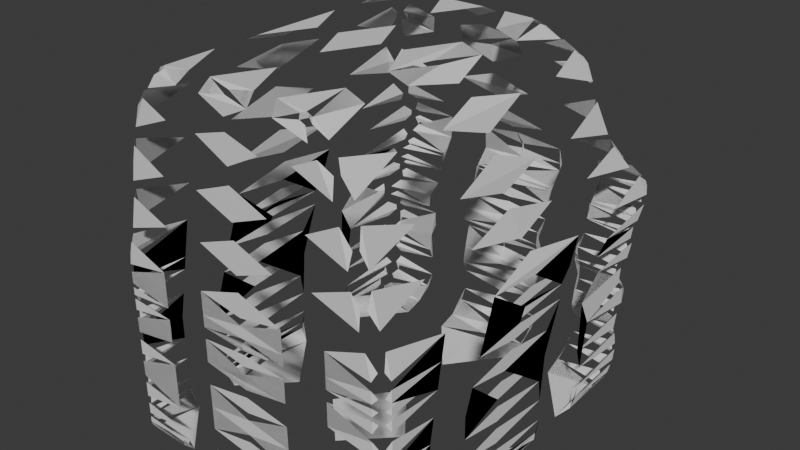 # Source: untitled.blend  (saved by Blender 4.2.66; exported with 4.5.12 LTS)
import bpy
from mathutils import Matrix  # noqa: F401  (used for matrix-valued properties, if any)

bpy.ops.wm.read_factory_settings(use_empty=True)
scene = bpy.context.scene
scene.name = 'Scene'

# ---- collections
col_collection = bpy.data.collections.new('Collection'); scene.collection.children.link(col_collection)

# ---- materials (node trees are filled in below, after node groups)
mat_material = bpy.data.materials.new('Material')
mat_material.alpha_threshold = 0.0
mat_material.roughness = 0.5
mat_material.line_color = (0.0, 0.0, 0.0, 1.0)

# ---- material node trees
mat_material.use_nodes = True; mat_material.node_tree.nodes.clear()
_N = mat_material.node_tree.nodes; _L = mat_material.node_tree.links
n0 = _N.new('ShaderNodeOutputMaterial'); n0.name = 'Material Output'; n0.location = (300, 300)
n1 = _N.new('ShaderNodeBsdfPrincipled'); n1.name = 'Principled BSDF'; n1.location = (10, 300)
n1.inputs[3].default_value = 1.45
_L.new(n1.outputs[0], n0.inputs[0])
n0.is_active_output = True

# ---- world
world_world = bpy.data.worlds.new('World'); scene.world = world_world
world_world.use_nodes = True; world_world.node_tree.nodes.clear()
_N = world_world.node_tree.nodes; _L = world_world.node_tree.links
n0 = _N.new('ShaderNodeOutputWorld'); n0.name = 'World Output'; n0.location = (300, 300)
n1 = _N.new('ShaderNodeBackground'); n1.name = 'Background'; n1.location = (10, 300)
n1.inputs[0].default_value = (0.05088, 0.05088, 0.05088, 1.0)
_L.new(n1.outputs[0], n0.inputs[0])
n0.is_active_output = True
world_world.color = (0.05088, 0.05088, 0.05088)
world_world.sun_shadow_jitter_overblur = 0.0

# ---- meshes
me_cube = bpy.data.meshes.new('Cube')
me_cube.from_pydata([(0.5364, 0.9779, 1.066), (1.0, 1.231, -1.47), (0.5364, -1.022, 1.066), (1.0, -1.0, -1.479), (-8.196e-18, 1.249, -1.479), (1.472e-17, -1.022, 1.066), (-8.196e-18, -1.0, -1.479), (1.472e-17, 0.9779, 1.066), (1.0, 1.69, -0.09202), (1.0, -1.011, -0.1878), (0.01187, 1.686, -0.1021), (7.359e-18, -1.011, -0.1878), (0.8579, 1.263, 0.43), (0.8579, -1.017, 0.4392), (1.104e-17, 1.282, 0.4392), (1.104e-17, -1.017, 0.4392), (0.8953, 1.461, 0.1368), (0.8953, -1.014, 0.1257), (1.165e-17, 1.461, 0.1368), (9.199e-18, -1.014, 0.1257), (0.7533, 1.224, 0.797), (0.7533, -1.019, 0.797), (1.288e-17, 1.224, 0.7528), (1.288e-17, -1.019, 0.7528), (1.0, 1.532, -0.8148), (1.0, -1.006, -0.8148), (0.003619, 1.525, -0.8148), (3.679e-18, -1.006, -0.8148), (1.0, 1.566, -0.4977), (1.0, -1.008, -0.5013), (1.043e-17, 1.566, -0.4792), (5.519e-18, -1.008, -0.5013), (1.0, 1.449, -1.128), (1.0, -1.003, -1.128), (1.84e-18, 1.459, -1.128), (1.84e-18, -1.003, -1.128), (1.0, 1.451, -1.267), (1.0, -1.001, -1.285), (9.199e-19, 1.451, -1.285), (9.199e-19, -1.001, -1.285), (1.0, 1.383, -0.9901), (1.0, -1.004, -0.9716), (2.76e-18, 1.402, -0.9716), (2.76e-18, -1.004, -0.9716), (1.0, 1.358, -0.6305), (1.0, -1.007, -0.6581), (1.073e-17, 1.358, -0.6305), (4.599e-18, -1.007, -0.6581), (0.5364, -0.0223, 1.066), (1.0, -0.000204, -1.479), (-8.196e-18, -0.000204, -1.479), (1.472e-17, -0.0223, 1.066), (1.0, 0.3422, -0.1326), (0.8579, 0.1323, 0.4392), (0.8953, 0.2235, 0.1312), (0.7533, 0.102, 0.797), (1.0, -0.005728, -0.8148), (1.0, 0.1682, -0.4737), (1.0, -0.002966, -1.128), (1.0, -0.001585, -1.285), (1.0, -0.004347, -0.9716), (1.0, 0.08125, -0.6443), (1.0, 1.631, -0.2783), (1.0, -1.01, -0.3446), (2.116e-17, 1.631, -0.2783), (6.439e-18, -1.01, -0.3446), (1.0, 0.2552, -0.3031), (1.0, 1.488, -0.3622), (1.0, -1.009, -0.4229), (1.947e-17, 1.488, -0.3622), (5.979e-18, -1.009, -0.4229), (1.0, 0.2117, -0.3884), (1.0, 1.401, -1.354), (1.0, -1.001, -1.364), (4.599e-19, 1.419, -1.364), (4.599e-19, -1.001, -1.364), (1.0, -0.0008944, -1.364)], [], [(50, 49, 3, 6), (55, 48, 2, 21), (22, 7, 0, 20), (21, 2, 5, 23), (48, 51, 5, 2), (63, 9, 11, 65), (64, 10, 8, 62), (66, 52, 9, 63), (17, 13, 15, 19), (18, 14, 12, 16), (54, 53, 13, 17), (52, 54, 17, 9), (10, 18, 16, 8), (9, 17, 19, 11), (13, 21, 23, 15), (14, 22, 20, 12), (53, 55, 21, 13), (60, 56, 25, 41), (42, 26, 24, 40), (41, 25, 27, 43), (61, 57, 29, 45), (46, 30, 28, 44), (45, 29, 31, 47), (37, 33, 35, 39), (38, 34, 32, 36), (59, 58, 33, 37), (76, 59, 37, 73), (74, 38, 36, 72), (73, 37, 39, 75), (33, 41, 43, 35), (34, 42, 40, 32), (58, 60, 41, 33), (25, 45, 47, 27), (26, 46, 44, 24), (56, 61, 45, 25), (24, 44, 61, 56), (32, 40, 60, 58), (72, 36, 59, 76), (36, 32, 58, 59), (44, 28, 57, 61), (40, 24, 56, 60), (12, 20, 55, 53), (8, 16, 54, 52), (16, 12, 53, 54), (62, 8, 52, 66), (0, 7, 51, 48), (20, 0, 48, 55), (4, 1, 49, 50), (67, 62, 66, 71), (71, 66, 63, 68), (69, 64, 62, 67), (68, 63, 65, 70), (29, 68, 70, 31), (30, 69, 67, 28), (57, 71, 68, 29), (28, 67, 71, 57), (1, 72, 76, 49), (3, 73, 75, 6), (4, 74, 72, 1), (49, 76, 73, 3)])
_uv = me_cube.uv_layers.new(name='UVMap')
_uv.uv.foreach_set('vector', [0.25, 0.625, 0.375, 0.625, 0.375, 0.75, 0.25, 0.75, 0.5937, 0.625, 0.625, 0.625, 0.625, 0.75, 0.5938, 0.75, 0.5938, 0.375, 0.625, 0.375, 0.625, 0.5, 0.5938, 0.5, 0.5938, 0.75, 0.625, 0.75, 0.625, 0.875, 0.5938, 0.875, 0.625, 0.625, 0.75, 0.625, 0.75, 0.75, 0.625, 0.75, 0.4844, 0.75, 0.5, 0.75, 0.5, 0.875, 0.4844, 0.875, 0.4844, 0.375, 0.5, 0.375, 0.5, 0.5, 0.4844, 0.5, 0.4844, 0.625, 0.5, 0.625, 0.5, 0.75, 0.4844, 0.75, 0.5312, 0.75, 0.5625, 0.75, 0.5625, 0.875, 0.5312, 0.875, 0.5312, 0.375, 0.5625, 0.375, 0.5625, 0.5, 0.5312, 0.5, 0.5313, 0.625, 0.5625, 0.625, 0.5625, 0.75, 0.5312, 0.75, 0.5, 0.625, 0.5313, 0.625, 0.5312, 0.75, 0.5, 0.75, 0.5, 0.375, 0.5312, 0.375, 0.5312, 0.5, 0.5, 0.5, 0.5, 0.75, 0.5312, 0.75, 0.5312, 0.875, 0.5, 0.875, 0.5625, 0.75, 0.5938, 0.75, 0.5938, 0.875, 0.5625, 0.875, 0.5625, 0.375, 0.5938, 0.375, 0.5938, 0.5, 0.5625, 0.5, 0.5625, 0.625, 0.5937, 0.625, 0.5938, 0.75, 0.5625, 0.75, 0.4219, 0.625, 0.4375, 0.625, 0.4375, 0.75, 0.4219, 0.75, 0.4219, 0.375, 0.4375, 0.375, 0.4375, 0.5, 0.4219, 0.5, 0.4219, 0.75, 0.4375, 0.75, 0.4375, 0.875, 0.4219, 0.875, 0.4531, 0.625, 0.4687, 0.625, 0.4688, 0.75, 0.4531, 0.75, 0.4531, 0.375, 0.4688, 0.375, 0.4688, 0.5, 0.4531, 0.5, 0.4531, 0.75, 0.4688, 0.75, 0.4688, 0.875, 0.4531, 0.875, 0.3906, 0.75, 0.4062, 0.75, 0.4062, 0.875, 0.3906, 0.875, 0.3906, 0.375, 0.4062, 0.375, 0.4063, 0.5, 0.3906, 0.5, 0.3906, 0.625, 0.4062, 0.625, 0.4062, 0.75, 0.3906, 0.75, 0.3828, 0.625, 0.3906, 0.625, 0.3906, 0.75, 0.3828, 0.75, 0.3828, 0.375, 0.3906, 0.375, 0.3906, 0.5, 0.3828, 0.5, 0.3828, 0.75, 0.3906, 0.75, 0.3906, 0.875, 0.3828, 0.875, 0.4062, 0.75, 0.4219, 0.75, 0.4219, 0.875, 0.4062, 0.875, 0.4062, 0.375, 0.4219, 0.375, 0.4219, 0.5, 0.4063, 0.5, 0.4062, 0.625, 0.4219, 0.625, 0.4219, 0.75, 0.4062, 0.75, 0.4375, 0.75, 0.4531, 0.75, 0.4531, 0.875, 0.4375, 0.875, 0.4375, 0.375, 0.4531, 0.375, 0.4531, 0.5, 0.4375, 0.5, 0.4375, 0.625, 0.4531, 0.625, 0.4531, 0.75, 0.4375, 0.75, 0.4375, 0.5, 0.4531, 0.5, 0.4531, 0.625, 0.4375, 0.625, 0.4063, 0.5, 0.4219, 0.5, 0.4219, 0.625, 0.4062, 0.625, 0.3828, 0.5, 0.3906, 0.5, 0.3906, 0.625, 0.3828, 0.625, 0.3906, 0.5, 0.4063, 0.5, 0.4062, 0.625, 0.3906, 0.625, 0.4531, 0.5, 0.4688, 0.5, 0.4687, 0.625, 0.4531, 0.625, 0.4219, 0.5, 0.4375, 0.5, 0.4375, 0.625, 0.4219, 0.625, 0.5625, 0.5, 0.5938, 0.5, 0.5937, 0.625, 0.5625, 0.625, 0.5, 0.5, 0.5312, 0.5, 0.5313, 0.625, 0.5, 0.625, 0.5312, 0.5, 0.5625, 0.5, 0.5625, 0.625, 0.5313, 0.625, 0.4844, 0.5, 0.5, 0.5, 0.5, 0.625, 0.4844, 0.625, 0.625, 0.5, 0.75, 0.5, 0.75, 0.625, 0.625, 0.625, 0.5938, 0.5, 0.625, 0.5, 0.625, 0.625, 0.5937, 0.625, 0.25, 0.5, 0.375, 0.5, 0.375, 0.625, 0.25, 0.625, 0.4766, 0.5, 0.4844, 0.5, 0.4844, 0.625, 0.4766, 0.625, 0.4766, 0.625, 0.4844, 0.625, 0.4844, 0.75, 0.4766, 0.75, 0.4766, 0.375, 0.4844, 0.375, 0.4844, 0.5, 0.4766, 0.5, 0.4766, 0.75, 0.4844, 0.75, 0.4844, 0.875, 0.4766, 0.875, 0.4688, 0.75, 0.4766, 0.75, 0.4766, 0.875, 0.4688, 0.875, 0.4688, 0.375, 0.4766, 0.375, 0.4766, 0.5, 0.4688, 0.5, 0.4687, 0.625, 0.4766, 0.625, 0.4766, 0.75, 0.4688, 0.75, 0.4688, 0.5, 0.4766, 0.5, 0.4766, 0.625, 0.4687, 0.625, 0.375, 0.5, 0.3828, 0.5, 0.3828, 0.625, 0.375, 0.625, 0.375, 0.75, 0.3828, 0.75, 0.3828, 0.875, 0.375, 0.875, 0.375, 0.375, 0.3828, 0.375, 0.3828, 0.5, 0.375, 0.5, 0.375, 0.625, 0.3828, 0.625, 0.3828, 0.75, 0.375, 0.75])
me_cube.materials.append(mat_material)
me_cube.use_mirror_vertex_groups = False
me_cube.update()

# ---- objects
ob_cube = bpy.data.objects.new('Cube', me_cube)
ob_empty = bpy.data.objects.new('Empty', None)
ob_empty_001 = bpy.data.objects.new('Empty.001', None)

# ---- transforms, parenting, visibility, modifiers, constraints
ob_cube.location = (0.0, 0.0, 0.0)
ob_cube.lock_rotations_4d = False
ob_cube.empty_display_type = 'ARROWS'
ob_cube.lineart.crease_threshold = 0.0
_m = ob_cube.modifiers.new('Mirror', 'MIRROR')
_m = ob_cube.modifiers.new('Bevel', 'BEVEL')
_m = ob_cube.modifiers.new('Skin', 'SKIN')
_m = ob_cube.modifiers.new('Bevel.001', 'BEVEL')
ob_empty.location = (-6.0, 0.0, 0.0)
ob_empty.rotation_euler = (1.571, -0.0, 1.571)
ob_empty.empty_display_type = 'IMAGE'
ob_empty.empty_display_size = 6.202
ob_empty.empty_image_offset = (-0.3967, -0.4297)
ob_empty_001.location = (2.076, -6.0, 0.0)
ob_empty_001.rotation_euler = (1.571, 0.0, 3.142)
ob_empty_001.empty_display_type = 'IMAGE'
ob_empty_001.empty_display_size = 5.6
ob_empty_001.empty_image_offset = (-0.09171, -0.6025)

# ---- collection membership
col_collection.objects.link(ob_cube)
col_collection.objects.link(ob_empty)
col_collection.objects.link(ob_empty_001)

# ---- scene / render settings (as saved in the file)
scene.frame_start = 1; scene.frame_end = 250; scene.frame_set(1)
scene.render.engine = 'BLENDER_EEVEE_NEXT'
bpy.context.view_layer.update()

# ---- added for rendering (the .blend has no active camera and no usable light): camera, sun
cam_auto = bpy.data.cameras.new('AutoCamera')
cam_auto.lens = 50.0
cam_auto.sensor_width = 36.0
cam_auto.clip_end = 1000.0
ob_auto_camera = bpy.data.objects.new('AutoCamera', cam_auto)
scene.collection.objects.link(ob_auto_camera)
ob_auto_camera.location = (3.89418, -4.34937, 2.90909)
ob_auto_camera.rotation_euler = (1.09748, -7.21219e-08, 0.694738)
scene.camera = ob_auto_camera
light_auto_sun = bpy.data.lights.new('AutoSun', 'SUN')
light_auto_sun.energy = 3.0
light_auto_sun.angle = 0.0523599
ob_auto_sun = bpy.data.objects.new('AutoSun', light_auto_sun)
scene.collection.objects.link(ob_auto_sun)
ob_auto_sun.rotation_euler = (0.872665, 0.174533, 0.523599)
bpy.context.view_layer.update()
